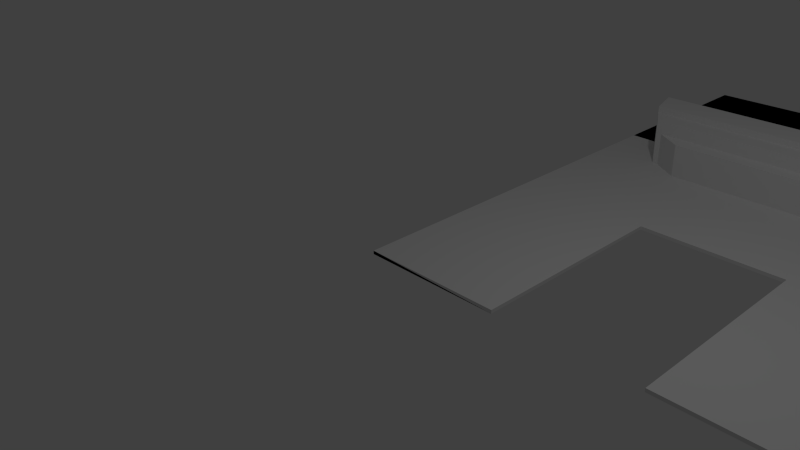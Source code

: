 # Source: lobbywall.blend  (saved by Blender 2.76.0; exported with 4.5.12 LTS)
import bpy
from mathutils import Matrix  # noqa: F401  (used for matrix-valued properties, if any)

bpy.ops.wm.read_factory_settings(use_empty=True)
scene = bpy.context.scene
scene.name = 'Scene'

# ---- collections
col_collection_1 = bpy.data.collections.new('Collection 1'); scene.collection.children.link(col_collection_1)

# ---- world
world_world = bpy.data.worlds.new('World'); scene.world = world_world
world_world.color = (0.05088, 0.05088, 0.05088)
world_world.use_sun_shadow = False
world_world.sun_shadow_jitter_overblur = 0.0
world_world.cycles.sampling_method = 'MANUAL'
world_world.cycles.sample_map_resolution = 256

# ---- cameras
cam_camera = bpy.data.cameras.new('Camera')
cam_camera.clip_end = 100.0
cam_camera.lens = 35.0
cam_camera.sensor_width = 32.0
cam_camera.sensor_height = 18.0
cam_camera.ortho_scale = 7.314
cam_camera.dof.focus_distance = 0.0
cam_camera.dof.aperture_fstop = 128.0

# ---- lights
light_lamp = bpy.data.lights.new('Lamp', 'POINT')
light_lamp.transmission_factor = 0.0
light_lamp.cutoff_distance = 30.0
light_lamp.energy = 100.0
light_lamp.shadow_buffer_clip_start = 1.001
light_lamp.shadow_soft_size = 0.1
light_lamp.shadow_maximum_resolution = 0.006
light_lamp.use_absolute_resolution = True
light_lamp.cycles.use_multiple_importance_sampling = False

# ---- meshes
me_plane = bpy.data.meshes.new('Plane')
me_plane.from_pydata([(-1.0, -1.0, 0.0), (1.0, -1.0, 0.0), (-0.8179, -1.0, 0.0), (-0.6353, -1.0, 0.0), (-0.8179, 0.009778, 0.0), (-0.6353, 0.009778, 0.0), (-0.09207, -1.0, 0.0), (0.08858, -1.0, 0.0), (0.8177, -1.0, 0.0), (0.6371, -1.0, 0.0), (0.08858, 0.0003737, 0.0), (-0.09039, 0.0003736, 0.0), (0.8177, 0.001493, 0.0), (0.6371, 0.001493, 0.0), (-1.0, 2.0, 0.05), (-1.0, -1.0, 0.05), (0.8177, -1.0, 0.05), (1.0, -1.0, 0.05), (1.0, 2.0, 0.05), (-0.8179, -1.0, 0.05), (-0.8179, 0.009778, 0.05), (-0.6353, 0.009778, 0.05), (-0.6353, -1.0, 0.05), (-0.09207, -1.0, 0.05), (0.08858, -1.0, 0.05), (0.6371, -1.0, 0.05), (0.08858, 0.0003737, 0.05), (-0.09039, 0.0003736, 0.05), (0.8177, 0.001493, 0.05), (0.6371, 0.001493, 0.05), (1.0, 0.6086, 0.05), (1.0, 0.6935, 0.05), (1.0, 0.8057, 0.05), (1.0, 0.974, 0.05), (-1.0, 0.974, 0.05), (-1.0, 0.8057, 0.05), (-1.0, 0.6935, 0.05), (-1.0, 0.6086, 0.05), (0.8841, 0.6086, 0.05), (0.1598, 0.6086, 0.05), (-0.875, 0.6086, 0.05), (-0.5625, 0.6086, 0.05), (-0.1527, 0.6086, 0.05), (0.5716, 0.6086, 0.05), (-0.5364, 0.6935, 0.05), (-0.1864, 0.6935, 0.05), (0.9136, 0.6935, 0.05), (-0.9114, 0.6935, 0.05), (0.1886, 0.6935, 0.05), (-0.2136, 0.8057, 0.05), (-0.5091, 0.8057, 0.05), (0.9386, 0.8057, 0.05), (0.5386, 0.6935, 0.05), (0.5102, 0.8057, 0.05), (0.2148, 0.8057, 0.05), (-0.9193, 0.6935, 0.05), (-0.9375, 0.8057, 0.05), (0.9205, 0.6935, 0.05), (-0.5307, 0.6935, 0.05), (-0.192, 0.6935, 0.05), (0.1943, 0.6935, 0.05), (0.533, 0.6935, 0.05), (0.2273, 0.974, 0.05), (-0.4909, 0.974, 0.05), (0.5, 0.974, 0.05), (-0.95, 0.974, 0.05), (-0.2227, 0.974, 0.05), (0.95, 0.974, 0.05), (-0.875, 0.6086, 0.55), (-0.5625, 0.6086, 0.55), (0.5716, 0.6086, 0.55), (0.8841, 0.6086, 0.55), (-0.1527, 0.6086, 0.55), (0.1598, 0.6086, 0.55), (0.5386, 0.6935, 0.55), (0.1886, 0.6935, 0.55), (-0.5364, 0.6935, 0.55), (0.9136, 0.6935, 0.55), (-0.9114, 0.6935, 0.55), (-0.1864, 0.6935, 0.55), (-0.9375, 0.8057, 0.75), (-0.5091, 0.8057, 0.75), (-0.2136, 0.8057, 0.75), (0.2148, 0.8057, 0.75), (0.5102, 0.8057, 0.75), (0.9386, 0.8057, 0.75), (-0.9193, 0.6935, 0.75), (-0.5307, 0.6935, 0.75), (-0.192, 0.6935, 0.75), (0.1943, 0.6935, 0.75), (0.533, 0.6935, 0.75), (0.9205, 0.6935, 0.75), (-0.9375, 0.8057, 0.85), (-0.5091, 0.8057, 0.85), (-0.2136, 0.8057, 0.85), (0.2148, 0.8057, 0.85), (0.5102, 0.8057, 0.85), (0.9386, 0.8057, 0.85), (-0.95, 0.974, 0.85), (0.95, 0.974, 0.85), (0.5, 0.974, 0.85), (-0.4909, 0.974, 0.85), (0.2273, 0.974, 0.85), (-0.2227, 0.974, 0.85)], [], [(15, 19, 20, 21, 22, 23, 27, 26, 24, 25, 29, 28, 16, 17, 30, 38, 43, 39, 42, 41, 40, 37), (11, 10, 26, 27), (0, 2, 19, 15), (6, 11, 27, 23), (2, 4, 20, 19), (12, 8, 16, 28), (4, 5, 21, 20), (13, 12, 28, 29), (5, 3, 22, 21), (9, 13, 29, 25), (3, 6, 23, 22), (8, 1, 17, 16), (7, 9, 25, 24), (10, 7, 24, 26), (0, 15, 37, 36, 35, 34, 14, 18, 33, 32, 31, 30, 17, 1, 8, 12, 13, 9, 7, 10, 11, 6, 3, 5, 4, 2), (36, 55, 47, 44, 58, 59, 45, 48, 60, 61, 52, 46, 57, 31, 32, 51, 53, 54, 49, 50, 56, 35), (37, 40, 41, 42, 39, 43, 38, 30, 31, 57, 46, 52, 61, 60, 48, 45, 59, 58, 44, 47, 55, 36), (34, 65, 63, 66, 62, 64, 67, 33, 18, 14), (35, 56, 50, 49, 54, 53, 51, 32, 33, 67, 64, 62, 66, 63, 65, 34), (43, 52, 74, 70), (45, 48, 75, 79), (46, 38, 71, 77), (58, 50, 81, 87), (60, 54, 83, 89), (50, 56, 80, 81), (64, 53, 96, 100), (63, 65, 98, 101), (56, 50, 93, 92), (76, 69, 68, 78), (75, 73, 72, 79), (77, 71, 70, 74), (40, 47, 78, 68), (41, 40, 68, 69), (48, 39, 73, 75), (42, 45, 79, 72), (39, 42, 72, 73), (47, 44, 76, 78), (38, 43, 70, 71), (44, 41, 69, 76), (52, 46, 77, 74), (80, 86, 87, 81), (82, 88, 89, 83), (84, 90, 91, 85), (51, 53, 84, 85), (53, 61, 90, 84), (49, 59, 88, 82), (56, 55, 86, 80), (61, 57, 91, 90), (59, 60, 89, 88), (55, 58, 87, 86), (57, 51, 85, 91), (54, 49, 82, 83), (93, 101, 98, 92), (103, 94, 95, 102), (100, 96, 97, 99), (65, 56, 92, 98), (53, 51, 97, 96), (50, 63, 101, 93), (51, 67, 99, 97), (66, 49, 94, 103), (62, 66, 103, 102), (67, 64, 100, 99), (54, 62, 102, 95), (49, 54, 95, 94)])
me_plane.use_remesh_preserve_volume = False
me_plane.use_remesh_preserve_attributes = False
me_plane.use_mirror_vertex_groups = False
me_plane.update()

# ---- objects
ob_plane = bpy.data.objects.new('Plane', me_plane)
ob_lamp = bpy.data.objects.new('Lamp', light_lamp)
ob_camera = bpy.data.objects.new('Camera', cam_camera)

# ---- transforms, parenting, visibility, modifiers, constraints
ob_plane.location = (11.0, 3.0, 0.0)
ob_plane.scale = (11.0, 3.0, 1.0)
ob_plane.lineart.crease_threshold = 0.0
ob_lamp.location = (4.076, 1.005, 5.904)
ob_lamp.rotation_euler = (0.6503, 0.05522, 1.866)
ob_lamp.lock_rotations_4d = False
ob_lamp.empty_display_type = 'ARROWS'
ob_lamp.color = (0.0, 0.0, 0.0, 0.0)
ob_lamp.lineart.crease_threshold = 0.0
ob_camera.location = (7.481, -6.508, 5.344)
ob_camera.rotation_euler = (1.109, 0.01082, 0.8149)
ob_camera.lock_rotations_4d = False
ob_camera.empty_display_type = 'ARROWS'
ob_camera.color = (0.0, 0.0, 0.0, 0.0)
ob_camera.display_type = 'WIRE'
ob_camera.lineart.crease_threshold = 0.0

# ---- collection membership
col_collection_1.objects.link(ob_plane)
col_collection_1.objects.link(ob_lamp)
col_collection_1.objects.link(ob_camera)

# ---- scene / render settings (as saved in the file)
scene.camera = ob_camera
scene.frame_start = 1; scene.frame_end = 250; scene.frame_set(1)
scene.render.engine = 'BLENDER_EEVEE_NEXT'
scene.render.resolution_percentage = 50
scene.render.dither_intensity = 0.0
scene.cycles.use_denoising = False
scene.cycles.samples = 10
scene.cycles.sampling_pattern = 'TABULATED_SOBOL'
scene.cycles.light_sampling_threshold = 0.0
scene.cycles.use_adaptive_sampling = False
scene.cycles.use_light_tree = False
scene.cycles.blur_glossy = 0.0
scene.cycles.pixel_filter_type = 'GAUSSIAN'
scene.cycles.sample_clamp_indirect = 0.0
scene.view_settings.view_transform = 'Standard'
bpy.context.view_layer.update()
